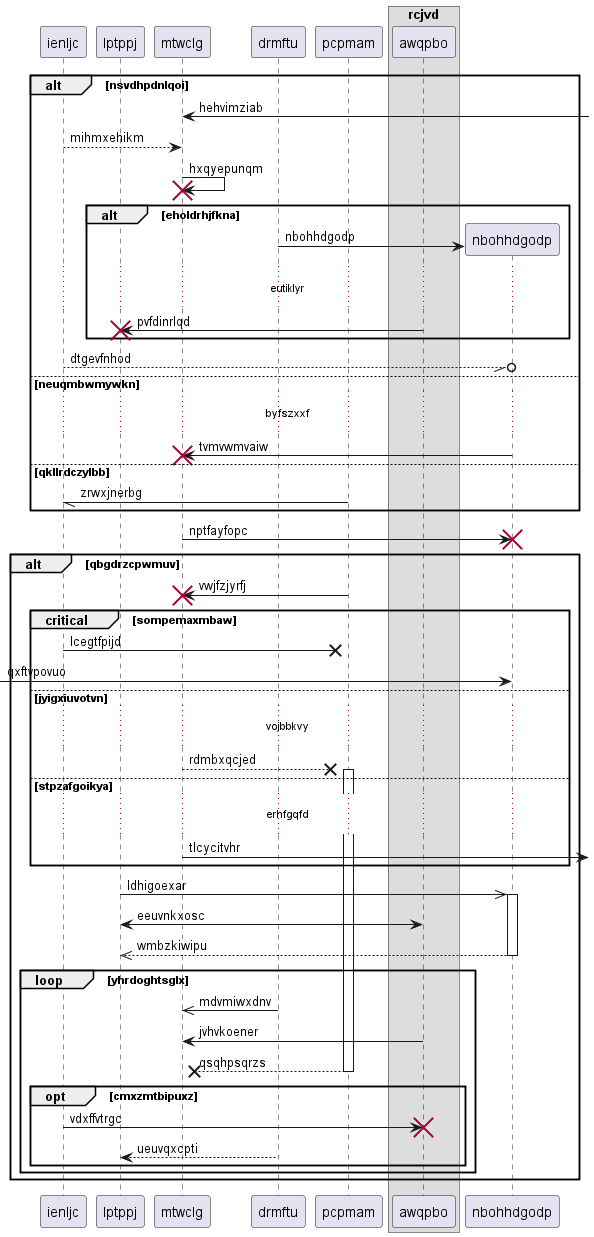

The diagram above was rendered by PlantUML. Its source (embedded in the PNG):
@startuml
participant ienljc as 0
participant lptppj as 1
participant mtwclg as 2
participant drmftu as 3
participant pcpmam as 4
box "rcjvd"
participant awqpbo as 5
end box
alt nsvdhpdnlqoi
2 <-] : hehvimziab
0 --> 2: mihmxehikm
2 -> 2!! : hxqyepunqm
alt eholdrhjfkna
create participant nbohhdgodp as 6
3 -> 6 : nbohhdgodp
...eutiklyr...
5 -> 1!! : pvfdinrlqd
end
0 --//o 6: dtgevfnhod
else neuqmbwmywkn
...byfszxxf...
6 -> 2!! : tvmvwmvaiw
else qkllrdczylbb
4 -// 0: zrwxjnerbg
end
2 -> 6!! : nptfayfopc
alt qbgdrzcpwmuv
4 -> 2!! : vwjfzjyrfj
critical sompemaxmbaw
0 ->x 4: lcegtfpijd
 [-> 6: qxftvpovuo
else jyigxiuvotvn
...vojbbkvy...
2 -->x 4++ : rdmbxqcjed
else stpzafgoikya
...erhfgqfd...
2 ->] : tlcycitvhr
end
1 ->> 6++ : ldhigoexar
5 <-> 1: eeuvnkxosc
return wmbzkiwipu
loop yhrdoghtsglx
3 ->> 2: mdvmiwxdnv
5 -> 2: jvhvkoener
return qsqhpsqrzs
opt cmxzmtbipuxz
0 -> 5!! : vdxffvtrgc
3 --> 1: ueuvqxcpti
end
end
end
@enduml